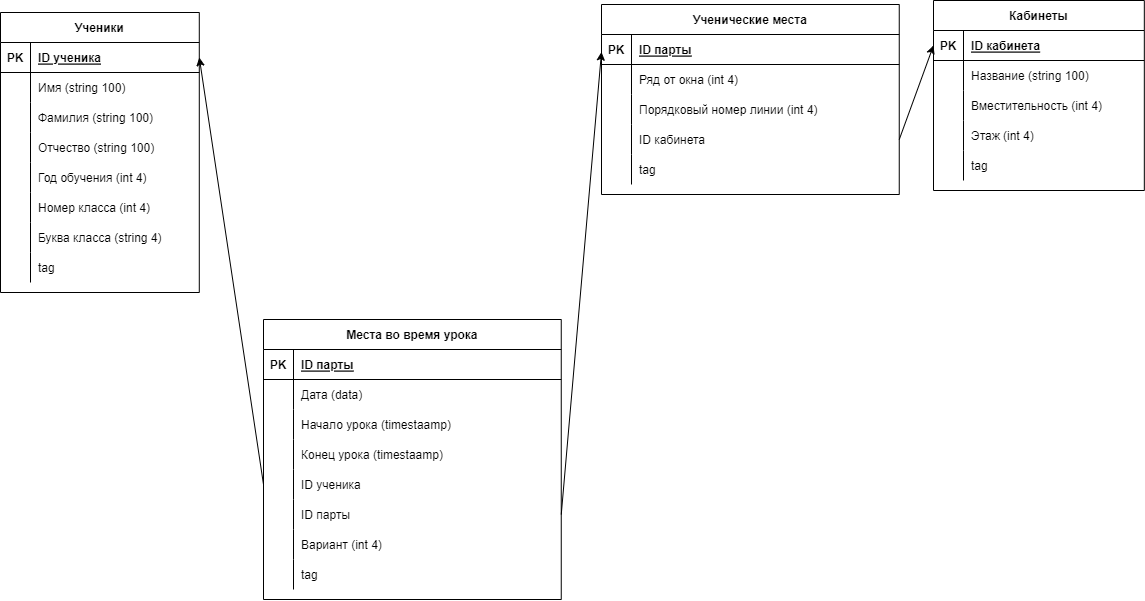

The diagram above was exported from draw.io. Its source (the exported page's mxGraphModel, read from the mxfile embedded in the PNG):
<mxGraphModel dx="1317" dy="973" grid="0" gridSize="10" guides="1" tooltips="1" connect="1" arrows="1" fold="1" page="0" pageScale="1" pageWidth="1169" pageHeight="827" math="0" shadow="0">
  <root>
    <mxCell id="0" />
    <mxCell id="1" parent="0" />
    <mxCell id="2" value="Ученические места" style="shape=table;startSize=30;container=1;collapsible=1;childLayout=tableLayout;fixedRows=1;rowLines=0;fontStyle=1;align=center;resizeLast=1;" vertex="1" parent="1">
      <mxGeometry x="414" y="-26" width="297.75" height="190" as="geometry" />
    </mxCell>
    <mxCell id="3" value="" style="shape=partialRectangle;collapsible=0;dropTarget=0;pointerEvents=0;fillColor=none;top=0;left=0;bottom=1;right=0;points=[[0,0.5],[1,0.5]];portConstraint=eastwest;" vertex="1" parent="2">
      <mxGeometry y="30" width="297.75" height="30" as="geometry" />
    </mxCell>
    <mxCell id="4" value="PK" style="shape=partialRectangle;connectable=0;fillColor=none;top=0;left=0;bottom=0;right=0;fontStyle=1;overflow=hidden;" vertex="1" parent="3">
      <mxGeometry width="30" height="30" as="geometry">
        <mxRectangle width="30" height="30" as="alternateBounds" />
      </mxGeometry>
    </mxCell>
    <mxCell id="5" value="ID парты" style="shape=partialRectangle;connectable=0;fillColor=none;top=0;left=0;bottom=0;right=0;align=left;spacingLeft=6;fontStyle=5;overflow=hidden;" vertex="1" parent="3">
      <mxGeometry x="30" width="267.75" height="30" as="geometry">
        <mxRectangle width="267.75" height="30" as="alternateBounds" />
      </mxGeometry>
    </mxCell>
    <mxCell id="6" value="" style="shape=partialRectangle;collapsible=0;dropTarget=0;pointerEvents=0;fillColor=none;top=0;left=0;bottom=0;right=0;points=[[0,0.5],[1,0.5]];portConstraint=eastwest;" vertex="1" parent="2">
      <mxGeometry y="60" width="297.75" height="30" as="geometry" />
    </mxCell>
    <mxCell id="7" value="" style="shape=partialRectangle;connectable=0;fillColor=none;top=0;left=0;bottom=0;right=0;editable=1;overflow=hidden;" vertex="1" parent="6">
      <mxGeometry width="30" height="30" as="geometry">
        <mxRectangle width="30" height="30" as="alternateBounds" />
      </mxGeometry>
    </mxCell>
    <mxCell id="8" value="Ряд от окна (int 4)" style="shape=partialRectangle;connectable=0;fillColor=none;top=0;left=0;bottom=0;right=0;align=left;spacingLeft=6;overflow=hidden;" vertex="1" parent="6">
      <mxGeometry x="30" width="267.75" height="30" as="geometry">
        <mxRectangle width="267.75" height="30" as="alternateBounds" />
      </mxGeometry>
    </mxCell>
    <mxCell id="9" value="" style="shape=partialRectangle;collapsible=0;dropTarget=0;pointerEvents=0;fillColor=none;top=0;left=0;bottom=0;right=0;points=[[0,0.5],[1,0.5]];portConstraint=eastwest;" vertex="1" parent="2">
      <mxGeometry y="90" width="297.75" height="30" as="geometry" />
    </mxCell>
    <mxCell id="10" value="" style="shape=partialRectangle;connectable=0;fillColor=none;top=0;left=0;bottom=0;right=0;editable=1;overflow=hidden;" vertex="1" parent="9">
      <mxGeometry width="30" height="30" as="geometry">
        <mxRectangle width="30" height="30" as="alternateBounds" />
      </mxGeometry>
    </mxCell>
    <mxCell id="11" value="Порядковый номер линии (int 4)" style="shape=partialRectangle;connectable=0;fillColor=none;top=0;left=0;bottom=0;right=0;align=left;spacingLeft=6;overflow=hidden;" vertex="1" parent="9">
      <mxGeometry x="30" width="267.75" height="30" as="geometry">
        <mxRectangle width="267.75" height="30" as="alternateBounds" />
      </mxGeometry>
    </mxCell>
    <mxCell id="12" value="" style="shape=partialRectangle;collapsible=0;dropTarget=0;pointerEvents=0;fillColor=none;top=0;left=0;bottom=0;right=0;points=[[0,0.5],[1,0.5]];portConstraint=eastwest;" vertex="1" parent="2">
      <mxGeometry y="120" width="297.75" height="30" as="geometry" />
    </mxCell>
    <mxCell id="13" value="" style="shape=partialRectangle;connectable=0;fillColor=none;top=0;left=0;bottom=0;right=0;editable=1;overflow=hidden;" vertex="1" parent="12">
      <mxGeometry width="30" height="30" as="geometry">
        <mxRectangle width="30" height="30" as="alternateBounds" />
      </mxGeometry>
    </mxCell>
    <mxCell id="14" value="ID кабинета" style="shape=partialRectangle;connectable=0;fillColor=none;top=0;left=0;bottom=0;right=0;align=left;spacingLeft=6;overflow=hidden;" vertex="1" parent="12">
      <mxGeometry x="30" width="267.75" height="30" as="geometry">
        <mxRectangle width="267.75" height="30" as="alternateBounds" />
      </mxGeometry>
    </mxCell>
    <mxCell id="15" value="" style="shape=partialRectangle;collapsible=0;dropTarget=0;pointerEvents=0;fillColor=none;top=0;left=0;bottom=0;right=0;points=[[0,0.5],[1,0.5]];portConstraint=eastwest;" vertex="1" parent="2">
      <mxGeometry y="150" width="297.75" height="30" as="geometry" />
    </mxCell>
    <mxCell id="16" value="" style="shape=partialRectangle;connectable=0;fillColor=none;top=0;left=0;bottom=0;right=0;editable=1;overflow=hidden;" vertex="1" parent="15">
      <mxGeometry width="30" height="30" as="geometry">
        <mxRectangle width="30" height="30" as="alternateBounds" />
      </mxGeometry>
    </mxCell>
    <mxCell id="17" value="tag" style="shape=partialRectangle;connectable=0;fillColor=none;top=0;left=0;bottom=0;right=0;align=left;spacingLeft=6;overflow=hidden;" vertex="1" parent="15">
      <mxGeometry x="30" width="267.75" height="30" as="geometry">
        <mxRectangle width="267.75" height="30" as="alternateBounds" />
      </mxGeometry>
    </mxCell>
    <mxCell id="18" value="Кабинеты" style="shape=table;startSize=30;container=1;collapsible=1;childLayout=tableLayout;fixedRows=1;rowLines=0;fontStyle=1;align=center;resizeLast=1;" vertex="1" parent="1">
      <mxGeometry x="746" y="-30" width="210.82352941176487" height="190" as="geometry" />
    </mxCell>
    <mxCell id="19" value="" style="shape=partialRectangle;collapsible=0;dropTarget=0;pointerEvents=0;fillColor=none;top=0;left=0;bottom=1;right=0;points=[[0,0.5],[1,0.5]];portConstraint=eastwest;" vertex="1" parent="18">
      <mxGeometry y="30" width="210.82352941176487" height="30" as="geometry" />
    </mxCell>
    <mxCell id="20" value="PK" style="shape=partialRectangle;connectable=0;fillColor=none;top=0;left=0;bottom=0;right=0;fontStyle=1;overflow=hidden;" vertex="1" parent="19">
      <mxGeometry width="30" height="30" as="geometry">
        <mxRectangle width="30" height="30" as="alternateBounds" />
      </mxGeometry>
    </mxCell>
    <mxCell id="21" value="ID кабинета" style="shape=partialRectangle;connectable=0;fillColor=none;top=0;left=0;bottom=0;right=0;align=left;spacingLeft=6;fontStyle=5;overflow=hidden;" vertex="1" parent="19">
      <mxGeometry x="30" width="180.82352941176487" height="30" as="geometry">
        <mxRectangle width="180.82352941176487" height="30" as="alternateBounds" />
      </mxGeometry>
    </mxCell>
    <mxCell id="22" value="" style="shape=partialRectangle;collapsible=0;dropTarget=0;pointerEvents=0;fillColor=none;top=0;left=0;bottom=0;right=0;points=[[0,0.5],[1,0.5]];portConstraint=eastwest;" vertex="1" parent="18">
      <mxGeometry y="60" width="210.82352941176487" height="30" as="geometry" />
    </mxCell>
    <mxCell id="23" value="" style="shape=partialRectangle;connectable=0;fillColor=none;top=0;left=0;bottom=0;right=0;editable=1;overflow=hidden;" vertex="1" parent="22">
      <mxGeometry width="30" height="30" as="geometry">
        <mxRectangle width="30" height="30" as="alternateBounds" />
      </mxGeometry>
    </mxCell>
    <mxCell id="24" value="Название (string 100)" style="shape=partialRectangle;connectable=0;fillColor=none;top=0;left=0;bottom=0;right=0;align=left;spacingLeft=6;overflow=hidden;" vertex="1" parent="22">
      <mxGeometry x="30" width="180.82352941176487" height="30" as="geometry">
        <mxRectangle width="180.82352941176487" height="30" as="alternateBounds" />
      </mxGeometry>
    </mxCell>
    <mxCell id="25" value="" style="shape=partialRectangle;collapsible=0;dropTarget=0;pointerEvents=0;fillColor=none;top=0;left=0;bottom=0;right=0;points=[[0,0.5],[1,0.5]];portConstraint=eastwest;" vertex="1" parent="18">
      <mxGeometry y="90" width="210.82352941176487" height="30" as="geometry" />
    </mxCell>
    <mxCell id="26" value="" style="shape=partialRectangle;connectable=0;fillColor=none;top=0;left=0;bottom=0;right=0;editable=1;overflow=hidden;" vertex="1" parent="25">
      <mxGeometry width="30" height="30" as="geometry">
        <mxRectangle width="30" height="30" as="alternateBounds" />
      </mxGeometry>
    </mxCell>
    <mxCell id="27" value="Вместительность (int 4)" style="shape=partialRectangle;connectable=0;fillColor=none;top=0;left=0;bottom=0;right=0;align=left;spacingLeft=6;overflow=hidden;" vertex="1" parent="25">
      <mxGeometry x="30" width="180.82352941176487" height="30" as="geometry">
        <mxRectangle width="180.82352941176487" height="30" as="alternateBounds" />
      </mxGeometry>
    </mxCell>
    <mxCell id="28" value="" style="shape=partialRectangle;collapsible=0;dropTarget=0;pointerEvents=0;fillColor=none;top=0;left=0;bottom=0;right=0;points=[[0,0.5],[1,0.5]];portConstraint=eastwest;" vertex="1" parent="18">
      <mxGeometry y="120" width="210.82352941176487" height="30" as="geometry" />
    </mxCell>
    <mxCell id="29" value="" style="shape=partialRectangle;connectable=0;fillColor=none;top=0;left=0;bottom=0;right=0;editable=1;overflow=hidden;" vertex="1" parent="28">
      <mxGeometry width="30" height="30" as="geometry">
        <mxRectangle width="30" height="30" as="alternateBounds" />
      </mxGeometry>
    </mxCell>
    <mxCell id="30" value="Этаж (int 4)" style="shape=partialRectangle;connectable=0;fillColor=none;top=0;left=0;bottom=0;right=0;align=left;spacingLeft=6;overflow=hidden;" vertex="1" parent="28">
      <mxGeometry x="30" width="180.82352941176487" height="30" as="geometry">
        <mxRectangle width="180.82352941176487" height="30" as="alternateBounds" />
      </mxGeometry>
    </mxCell>
    <mxCell id="31" value="" style="shape=partialRectangle;collapsible=0;dropTarget=0;pointerEvents=0;fillColor=none;top=0;left=0;bottom=0;right=0;points=[[0,0.5],[1,0.5]];portConstraint=eastwest;" vertex="1" parent="18">
      <mxGeometry y="150" width="210.82352941176487" height="30" as="geometry" />
    </mxCell>
    <mxCell id="32" value="" style="shape=partialRectangle;connectable=0;fillColor=none;top=0;left=0;bottom=0;right=0;editable=1;overflow=hidden;" vertex="1" parent="31">
      <mxGeometry width="30" height="30" as="geometry">
        <mxRectangle width="30" height="30" as="alternateBounds" />
      </mxGeometry>
    </mxCell>
    <mxCell id="33" value="tag" style="shape=partialRectangle;connectable=0;fillColor=none;top=0;left=0;bottom=0;right=0;align=left;spacingLeft=6;overflow=hidden;" vertex="1" parent="31">
      <mxGeometry x="30" width="180.82352941176487" height="30" as="geometry">
        <mxRectangle width="180.82352941176487" height="30" as="alternateBounds" />
      </mxGeometry>
    </mxCell>
    <mxCell id="34" value="Ученики" style="shape=table;startSize=30;container=1;collapsible=1;childLayout=tableLayout;fixedRows=1;rowLines=0;fontStyle=1;align=center;resizeLast=1;" vertex="1" parent="1">
      <mxGeometry x="-187" y="-18" width="198.78571428571448" height="280" as="geometry" />
    </mxCell>
    <mxCell id="35" value="" style="shape=partialRectangle;collapsible=0;dropTarget=0;pointerEvents=0;fillColor=none;top=0;left=0;bottom=1;right=0;points=[[0,0.5],[1,0.5]];portConstraint=eastwest;" vertex="1" parent="34">
      <mxGeometry y="30" width="198.78571428571448" height="30" as="geometry" />
    </mxCell>
    <mxCell id="36" value="PK" style="shape=partialRectangle;connectable=0;fillColor=none;top=0;left=0;bottom=0;right=0;fontStyle=1;overflow=hidden;" vertex="1" parent="35">
      <mxGeometry width="30" height="30" as="geometry">
        <mxRectangle width="30" height="30" as="alternateBounds" />
      </mxGeometry>
    </mxCell>
    <mxCell id="37" value="ID ученика" style="shape=partialRectangle;connectable=0;fillColor=none;top=0;left=0;bottom=0;right=0;align=left;spacingLeft=6;fontStyle=5;overflow=hidden;" vertex="1" parent="35">
      <mxGeometry x="30" width="168.78571428571448" height="30" as="geometry">
        <mxRectangle width="168.78571428571448" height="30" as="alternateBounds" />
      </mxGeometry>
    </mxCell>
    <mxCell id="38" value="" style="shape=partialRectangle;collapsible=0;dropTarget=0;pointerEvents=0;fillColor=none;top=0;left=0;bottom=0;right=0;points=[[0,0.5],[1,0.5]];portConstraint=eastwest;" vertex="1" parent="34">
      <mxGeometry y="60" width="198.78571428571448" height="30" as="geometry" />
    </mxCell>
    <mxCell id="39" value="" style="shape=partialRectangle;connectable=0;fillColor=none;top=0;left=0;bottom=0;right=0;editable=1;overflow=hidden;" vertex="1" parent="38">
      <mxGeometry width="30" height="30" as="geometry">
        <mxRectangle width="30" height="30" as="alternateBounds" />
      </mxGeometry>
    </mxCell>
    <mxCell id="40" value="Имя (string 100)" style="shape=partialRectangle;connectable=0;fillColor=none;top=0;left=0;bottom=0;right=0;align=left;spacingLeft=6;overflow=hidden;" vertex="1" parent="38">
      <mxGeometry x="30" width="168.78571428571448" height="30" as="geometry">
        <mxRectangle width="168.78571428571448" height="30" as="alternateBounds" />
      </mxGeometry>
    </mxCell>
    <mxCell id="51" value="" style="shape=partialRectangle;collapsible=0;dropTarget=0;pointerEvents=0;fillColor=none;top=0;left=0;bottom=0;right=0;points=[[0,0.5],[1,0.5]];portConstraint=eastwest;" vertex="1" parent="34">
      <mxGeometry y="90" width="198.78571428571448" height="30" as="geometry" />
    </mxCell>
    <mxCell id="52" value="" style="shape=partialRectangle;connectable=0;fillColor=none;top=0;left=0;bottom=0;right=0;editable=1;overflow=hidden;" vertex="1" parent="51">
      <mxGeometry width="30" height="30" as="geometry">
        <mxRectangle width="30" height="30" as="alternateBounds" />
      </mxGeometry>
    </mxCell>
    <mxCell id="53" value="Фамилия (string 100)" style="shape=partialRectangle;connectable=0;fillColor=none;top=0;left=0;bottom=0;right=0;align=left;spacingLeft=6;overflow=hidden;" vertex="1" parent="51">
      <mxGeometry x="30" width="168.78571428571448" height="30" as="geometry">
        <mxRectangle width="168.78571428571448" height="30" as="alternateBounds" />
      </mxGeometry>
    </mxCell>
    <mxCell id="54" value="" style="shape=partialRectangle;collapsible=0;dropTarget=0;pointerEvents=0;fillColor=none;top=0;left=0;bottom=0;right=0;points=[[0,0.5],[1,0.5]];portConstraint=eastwest;" vertex="1" parent="34">
      <mxGeometry y="120" width="198.78571428571448" height="30" as="geometry" />
    </mxCell>
    <mxCell id="55" value="" style="shape=partialRectangle;connectable=0;fillColor=none;top=0;left=0;bottom=0;right=0;editable=1;overflow=hidden;" vertex="1" parent="54">
      <mxGeometry width="30" height="30" as="geometry">
        <mxRectangle width="30" height="30" as="alternateBounds" />
      </mxGeometry>
    </mxCell>
    <mxCell id="56" value="Отчество (string 100)" style="shape=partialRectangle;connectable=0;fillColor=none;top=0;left=0;bottom=0;right=0;align=left;spacingLeft=6;overflow=hidden;" vertex="1" parent="54">
      <mxGeometry x="30" width="168.78571428571448" height="30" as="geometry">
        <mxRectangle width="168.78571428571448" height="30" as="alternateBounds" />
      </mxGeometry>
    </mxCell>
    <mxCell id="41" value="" style="shape=partialRectangle;collapsible=0;dropTarget=0;pointerEvents=0;fillColor=none;top=0;left=0;bottom=0;right=0;points=[[0,0.5],[1,0.5]];portConstraint=eastwest;" vertex="1" parent="34">
      <mxGeometry y="150" width="198.78571428571448" height="30" as="geometry" />
    </mxCell>
    <mxCell id="42" value="" style="shape=partialRectangle;connectable=0;fillColor=none;top=0;left=0;bottom=0;right=0;editable=1;overflow=hidden;" vertex="1" parent="41">
      <mxGeometry width="30" height="30" as="geometry">
        <mxRectangle width="30" height="30" as="alternateBounds" />
      </mxGeometry>
    </mxCell>
    <mxCell id="43" value="Год обучения (int 4)" style="shape=partialRectangle;connectable=0;fillColor=none;top=0;left=0;bottom=0;right=0;align=left;spacingLeft=6;overflow=hidden;" vertex="1" parent="41">
      <mxGeometry x="30" width="168.78571428571448" height="30" as="geometry">
        <mxRectangle width="168.78571428571448" height="30" as="alternateBounds" />
      </mxGeometry>
    </mxCell>
    <mxCell id="44" value="" style="shape=partialRectangle;collapsible=0;dropTarget=0;pointerEvents=0;fillColor=none;top=0;left=0;bottom=0;right=0;points=[[0,0.5],[1,0.5]];portConstraint=eastwest;" vertex="1" parent="34">
      <mxGeometry y="180" width="198.78571428571448" height="30" as="geometry" />
    </mxCell>
    <mxCell id="45" value="" style="shape=partialRectangle;connectable=0;fillColor=none;top=0;left=0;bottom=0;right=0;editable=1;overflow=hidden;" vertex="1" parent="44">
      <mxGeometry width="30" height="30" as="geometry">
        <mxRectangle width="30" height="30" as="alternateBounds" />
      </mxGeometry>
    </mxCell>
    <mxCell id="46" value="Номер класса (int 4)" style="shape=partialRectangle;connectable=0;fillColor=none;top=0;left=0;bottom=0;right=0;align=left;spacingLeft=6;overflow=hidden;" vertex="1" parent="44">
      <mxGeometry x="30" width="168.78571428571448" height="30" as="geometry">
        <mxRectangle width="168.78571428571448" height="30" as="alternateBounds" />
      </mxGeometry>
    </mxCell>
    <mxCell id="57" value="" style="shape=partialRectangle;collapsible=0;dropTarget=0;pointerEvents=0;fillColor=none;top=0;left=0;bottom=0;right=0;points=[[0,0.5],[1,0.5]];portConstraint=eastwest;" vertex="1" parent="34">
      <mxGeometry y="210" width="198.78571428571448" height="30" as="geometry" />
    </mxCell>
    <mxCell id="58" value="" style="shape=partialRectangle;connectable=0;fillColor=none;top=0;left=0;bottom=0;right=0;editable=1;overflow=hidden;" vertex="1" parent="57">
      <mxGeometry width="30" height="30" as="geometry">
        <mxRectangle width="30" height="30" as="alternateBounds" />
      </mxGeometry>
    </mxCell>
    <mxCell id="59" value="Буква класса (string 4)" style="shape=partialRectangle;connectable=0;fillColor=none;top=0;left=0;bottom=0;right=0;align=left;spacingLeft=6;overflow=hidden;" vertex="1" parent="57">
      <mxGeometry x="30" width="168.78571428571448" height="30" as="geometry">
        <mxRectangle width="168.78571428571448" height="30" as="alternateBounds" />
      </mxGeometry>
    </mxCell>
    <mxCell id="47" value="" style="shape=partialRectangle;collapsible=0;dropTarget=0;pointerEvents=0;fillColor=none;top=0;left=0;bottom=0;right=0;points=[[0,0.5],[1,0.5]];portConstraint=eastwest;" vertex="1" parent="34">
      <mxGeometry y="240" width="198.78571428571448" height="30" as="geometry" />
    </mxCell>
    <mxCell id="48" value="" style="shape=partialRectangle;connectable=0;fillColor=none;top=0;left=0;bottom=0;right=0;editable=1;overflow=hidden;" vertex="1" parent="47">
      <mxGeometry width="30" height="30" as="geometry">
        <mxRectangle width="30" height="30" as="alternateBounds" />
      </mxGeometry>
    </mxCell>
    <mxCell id="49" value="tag" style="shape=partialRectangle;connectable=0;fillColor=none;top=0;left=0;bottom=0;right=0;align=left;spacingLeft=6;overflow=hidden;" vertex="1" parent="47">
      <mxGeometry x="30" width="168.78571428571448" height="30" as="geometry">
        <mxRectangle width="168.78571428571448" height="30" as="alternateBounds" />
      </mxGeometry>
    </mxCell>
    <mxCell id="50" style="edgeStyle=none;html=1;exitX=1;exitY=0.5;exitDx=0;exitDy=0;entryX=0;entryY=0.5;entryDx=0;entryDy=0;" edge="1" parent="1" source="12" target="19">
      <mxGeometry relative="1" as="geometry" />
    </mxCell>
    <mxCell id="60" value="Места во время урока" style="shape=table;startSize=30;container=1;collapsible=1;childLayout=tableLayout;fixedRows=1;rowLines=0;fontStyle=1;align=center;resizeLast=1;" vertex="1" parent="1">
      <mxGeometry x="76" y="289" width="297.75" height="280" as="geometry" />
    </mxCell>
    <mxCell id="61" value="" style="shape=partialRectangle;collapsible=0;dropTarget=0;pointerEvents=0;fillColor=none;top=0;left=0;bottom=1;right=0;points=[[0,0.5],[1,0.5]];portConstraint=eastwest;" vertex="1" parent="60">
      <mxGeometry y="30" width="297.75" height="30" as="geometry" />
    </mxCell>
    <mxCell id="62" value="PK" style="shape=partialRectangle;connectable=0;fillColor=none;top=0;left=0;bottom=0;right=0;fontStyle=1;overflow=hidden;" vertex="1" parent="61">
      <mxGeometry width="30" height="30" as="geometry">
        <mxRectangle width="30" height="30" as="alternateBounds" />
      </mxGeometry>
    </mxCell>
    <mxCell id="63" value="ID парты" style="shape=partialRectangle;connectable=0;fillColor=none;top=0;left=0;bottom=0;right=0;align=left;spacingLeft=6;fontStyle=5;overflow=hidden;" vertex="1" parent="61">
      <mxGeometry x="30" width="267.75" height="30" as="geometry">
        <mxRectangle width="267.75" height="30" as="alternateBounds" />
      </mxGeometry>
    </mxCell>
    <mxCell id="64" value="" style="shape=partialRectangle;collapsible=0;dropTarget=0;pointerEvents=0;fillColor=none;top=0;left=0;bottom=0;right=0;points=[[0,0.5],[1,0.5]];portConstraint=eastwest;" vertex="1" parent="60">
      <mxGeometry y="60" width="297.75" height="30" as="geometry" />
    </mxCell>
    <mxCell id="65" value="" style="shape=partialRectangle;connectable=0;fillColor=none;top=0;left=0;bottom=0;right=0;editable=1;overflow=hidden;" vertex="1" parent="64">
      <mxGeometry width="30" height="30" as="geometry">
        <mxRectangle width="30" height="30" as="alternateBounds" />
      </mxGeometry>
    </mxCell>
    <mxCell id="66" value="Дата (data)" style="shape=partialRectangle;connectable=0;fillColor=none;top=0;left=0;bottom=0;right=0;align=left;spacingLeft=6;overflow=hidden;" vertex="1" parent="64">
      <mxGeometry x="30" width="267.75" height="30" as="geometry">
        <mxRectangle width="267.75" height="30" as="alternateBounds" />
      </mxGeometry>
    </mxCell>
    <mxCell id="67" value="" style="shape=partialRectangle;collapsible=0;dropTarget=0;pointerEvents=0;fillColor=none;top=0;left=0;bottom=0;right=0;points=[[0,0.5],[1,0.5]];portConstraint=eastwest;" vertex="1" parent="60">
      <mxGeometry y="90" width="297.75" height="30" as="geometry" />
    </mxCell>
    <mxCell id="68" value="" style="shape=partialRectangle;connectable=0;fillColor=none;top=0;left=0;bottom=0;right=0;editable=1;overflow=hidden;" vertex="1" parent="67">
      <mxGeometry width="30" height="30" as="geometry">
        <mxRectangle width="30" height="30" as="alternateBounds" />
      </mxGeometry>
    </mxCell>
    <mxCell id="69" value="Начало урока (timestaamp)" style="shape=partialRectangle;connectable=0;fillColor=none;top=0;left=0;bottom=0;right=0;align=left;spacingLeft=6;overflow=hidden;" vertex="1" parent="67">
      <mxGeometry x="30" width="267.75" height="30" as="geometry">
        <mxRectangle width="267.75" height="30" as="alternateBounds" />
      </mxGeometry>
    </mxCell>
    <mxCell id="76" value="" style="shape=partialRectangle;collapsible=0;dropTarget=0;pointerEvents=0;fillColor=none;top=0;left=0;bottom=0;right=0;points=[[0,0.5],[1,0.5]];portConstraint=eastwest;" vertex="1" parent="60">
      <mxGeometry y="120" width="297.75" height="30" as="geometry" />
    </mxCell>
    <mxCell id="77" value="" style="shape=partialRectangle;connectable=0;fillColor=none;top=0;left=0;bottom=0;right=0;editable=1;overflow=hidden;" vertex="1" parent="76">
      <mxGeometry width="30" height="30" as="geometry">
        <mxRectangle width="30" height="30" as="alternateBounds" />
      </mxGeometry>
    </mxCell>
    <mxCell id="78" value="Конец урока (timestaamp)" style="shape=partialRectangle;connectable=0;fillColor=none;top=0;left=0;bottom=0;right=0;align=left;spacingLeft=6;overflow=hidden;" vertex="1" parent="76">
      <mxGeometry x="30" width="267.75" height="30" as="geometry">
        <mxRectangle width="267.75" height="30" as="alternateBounds" />
      </mxGeometry>
    </mxCell>
    <mxCell id="79" value="" style="shape=partialRectangle;collapsible=0;dropTarget=0;pointerEvents=0;fillColor=none;top=0;left=0;bottom=0;right=0;points=[[0,0.5],[1,0.5]];portConstraint=eastwest;" vertex="1" parent="60">
      <mxGeometry y="150" width="297.75" height="30" as="geometry" />
    </mxCell>
    <mxCell id="80" value="" style="shape=partialRectangle;connectable=0;fillColor=none;top=0;left=0;bottom=0;right=0;editable=1;overflow=hidden;" vertex="1" parent="79">
      <mxGeometry width="30" height="30" as="geometry">
        <mxRectangle width="30" height="30" as="alternateBounds" />
      </mxGeometry>
    </mxCell>
    <mxCell id="81" value="ID ученика" style="shape=partialRectangle;connectable=0;fillColor=none;top=0;left=0;bottom=0;right=0;align=left;spacingLeft=6;overflow=hidden;" vertex="1" parent="79">
      <mxGeometry x="30" width="267.75" height="30" as="geometry">
        <mxRectangle width="267.75" height="30" as="alternateBounds" />
      </mxGeometry>
    </mxCell>
    <mxCell id="70" value="" style="shape=partialRectangle;collapsible=0;dropTarget=0;pointerEvents=0;fillColor=none;top=0;left=0;bottom=0;right=0;points=[[0,0.5],[1,0.5]];portConstraint=eastwest;" vertex="1" parent="60">
      <mxGeometry y="180" width="297.75" height="30" as="geometry" />
    </mxCell>
    <mxCell id="71" value="" style="shape=partialRectangle;connectable=0;fillColor=none;top=0;left=0;bottom=0;right=0;editable=1;overflow=hidden;" vertex="1" parent="70">
      <mxGeometry width="30" height="30" as="geometry">
        <mxRectangle width="30" height="30" as="alternateBounds" />
      </mxGeometry>
    </mxCell>
    <mxCell id="72" value="ID парты" style="shape=partialRectangle;connectable=0;fillColor=none;top=0;left=0;bottom=0;right=0;align=left;spacingLeft=6;overflow=hidden;" vertex="1" parent="70">
      <mxGeometry x="30" width="267.75" height="30" as="geometry">
        <mxRectangle width="267.75" height="30" as="alternateBounds" />
      </mxGeometry>
    </mxCell>
    <mxCell id="82" value="" style="shape=partialRectangle;collapsible=0;dropTarget=0;pointerEvents=0;fillColor=none;top=0;left=0;bottom=0;right=0;points=[[0,0.5],[1,0.5]];portConstraint=eastwest;" vertex="1" parent="60">
      <mxGeometry y="210" width="297.75" height="30" as="geometry" />
    </mxCell>
    <mxCell id="83" value="" style="shape=partialRectangle;connectable=0;fillColor=none;top=0;left=0;bottom=0;right=0;editable=1;overflow=hidden;" vertex="1" parent="82">
      <mxGeometry width="30" height="30" as="geometry">
        <mxRectangle width="30" height="30" as="alternateBounds" />
      </mxGeometry>
    </mxCell>
    <mxCell id="84" value="Вариант (int 4)" style="shape=partialRectangle;connectable=0;fillColor=none;top=0;left=0;bottom=0;right=0;align=left;spacingLeft=6;overflow=hidden;" vertex="1" parent="82">
      <mxGeometry x="30" width="267.75" height="30" as="geometry">
        <mxRectangle width="267.75" height="30" as="alternateBounds" />
      </mxGeometry>
    </mxCell>
    <mxCell id="73" value="" style="shape=partialRectangle;collapsible=0;dropTarget=0;pointerEvents=0;fillColor=none;top=0;left=0;bottom=0;right=0;points=[[0,0.5],[1,0.5]];portConstraint=eastwest;" vertex="1" parent="60">
      <mxGeometry y="240" width="297.75" height="30" as="geometry" />
    </mxCell>
    <mxCell id="74" value="" style="shape=partialRectangle;connectable=0;fillColor=none;top=0;left=0;bottom=0;right=0;editable=1;overflow=hidden;" vertex="1" parent="73">
      <mxGeometry width="30" height="30" as="geometry">
        <mxRectangle width="30" height="30" as="alternateBounds" />
      </mxGeometry>
    </mxCell>
    <mxCell id="75" value="tag" style="shape=partialRectangle;connectable=0;fillColor=none;top=0;left=0;bottom=0;right=0;align=left;spacingLeft=6;overflow=hidden;" vertex="1" parent="73">
      <mxGeometry x="30" width="267.75" height="30" as="geometry">
        <mxRectangle width="267.75" height="30" as="alternateBounds" />
      </mxGeometry>
    </mxCell>
    <mxCell id="86" style="edgeStyle=none;html=1;exitX=0;exitY=0.5;exitDx=0;exitDy=0;entryX=1;entryY=0.5;entryDx=0;entryDy=0;" edge="1" parent="1" source="79" target="35">
      <mxGeometry relative="1" as="geometry" />
    </mxCell>
    <mxCell id="87" style="edgeStyle=none;html=1;exitX=1;exitY=0.5;exitDx=0;exitDy=0;entryX=0;entryY=0.25;entryDx=0;entryDy=0;" edge="1" parent="1" source="70" target="2">
      <mxGeometry relative="1" as="geometry" />
    </mxCell>
  </root>
</mxGraphModel>